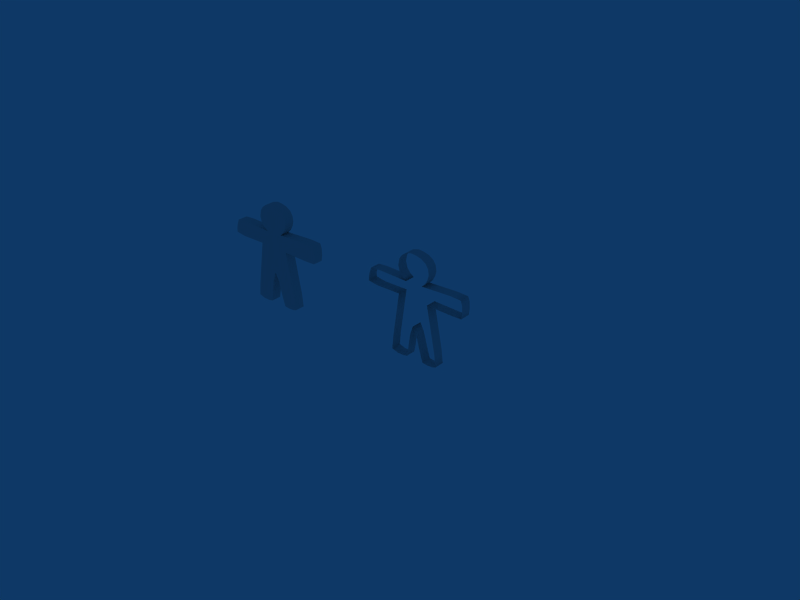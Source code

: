 # Source: event_player_start.blend  (saved by Blender 2.49.0; exported with 4.5.12 LTS)
import bpy
from mathutils import Matrix  # noqa: F401  (used for matrix-valued properties, if any)

bpy.ops.wm.read_factory_settings(use_empty=True)
scene = bpy.context.scene
scene.name = 'Scene'

# ---- collections
col_collection_1 = bpy.data.collections.new('Collection 1'); scene.collection.children.link(col_collection_1)

# ---- world
world_world = bpy.data.worlds.new('World'); scene.world = world_world
world_world.color = (0.05656, 0.2208, 0.4)
world_world.use_sun_shadow = False
world_world.sun_shadow_jitter_overblur = 0.0
world_world.cycles.sampling_method = 'MANUAL'
world_world.cycles.sample_map_resolution = 256

# ---- meshes
me_mesh = bpy.data.meshes.new('Mesh')
me_mesh.from_pydata([(-0.3079, 0.1685, 0.04), (-0.1915, 0.1717, 0.04), (-0.07524, 0.175, 0.04), (0.008182, 0.1695, 0.04), (0.02039, 0.1343, 0.04), (0.02284, 0.08201, 0.04), (0.01554, 0.03706, 0.04), (-0.05895, 0.03626, 0.04), (-0.1615, 0.04034, 0.04), (-0.264, 0.04442, 0.04), (-0.2306, -0.1287, 0.04), (-0.1971, -0.3019, 0.04), (-0.1868, -0.397, 0.04), (-0.2138, -0.4047, 0.04), (-0.2555, -0.4064, 0.04), (-0.2971, -0.4007, 0.04), (-0.3217, -0.3214, 0.04), (-0.3511, -0.213, 0.04), (-0.3817, -0.1532, 0.04), (-0.4054, -0.2224, 0.04), (-0.4205, -0.3291, 0.04), (-0.4332, -0.397, 0.04), (-0.4672, -0.4027, 0.04), (-0.5134, -0.401, 0.04), (-0.562, -0.386, 0.04), (-0.5537, -0.2925, 0.04), (-0.5284, -0.1185, 0.04), (-0.5031, 0.05545, 0.04), (-0.5975, 0.05629, 0.04), (-0.6919, 0.05713, 0.04), (-0.768, 0.07017, 0.04), (-0.7675, 0.1025, 0.04), (-0.7598, 0.136, 0.04), (-0.7459, 0.1732, 0.04), (-0.6725, 0.1773, 0.04), (-0.5577, 0.1719, 0.04), (-0.4428, 0.1665, 0.04), (-0.4729, 0.1891, 0.04), (-0.4956, 0.2184, 0.04), (-0.5085, 0.2644, 0.04), (-0.4984, 0.3143, 0.04), (-0.4786, 0.3436, 0.04), (-0.4485, 0.3669, 0.04), (-0.401, 0.38, 0.04), (-0.3587, 0.3761, 0.04), (-0.3171, 0.3648, 0.04), (-0.2799, 0.3411, 0.04), (-0.259, 0.3078, 0.04), (-0.2528, 0.2667, 0.04), (-0.2634, 0.2273, 0.04), (-0.2822, 0.1933, 0.04), (-0.3079, 0.1685, -0.04), (-0.1915, 0.1717, -0.04), (-0.07524, 0.175, -0.04), (0.008182, 0.1695, -0.04), (0.02039, 0.1343, -0.04), (0.02284, 0.08201, -0.04), (0.01554, 0.03706, -0.04), (-0.05895, 0.03626, -0.04), (-0.1615, 0.04034, -0.04), (-0.264, 0.04442, -0.04), (-0.2306, -0.1287, -0.04), (-0.1971, -0.3019, -0.04), (-0.1868, -0.397, -0.04), (-0.2138, -0.4047, -0.04), (-0.2555, -0.4064, -0.04), (-0.2971, -0.4007, -0.04), (-0.3217, -0.3214, -0.04), (-0.3511, -0.213, -0.04), (-0.3817, -0.1532, -0.04), (-0.4054, -0.2224, -0.04), (-0.4205, -0.3291, -0.04), (-0.4332, -0.397, -0.04), (-0.4672, -0.4027, -0.04), (-0.5134, -0.401, -0.04), (-0.562, -0.386, -0.04), (-0.5537, -0.2925, -0.04), (-0.5284, -0.1185, -0.04), (-0.5031, 0.05545, -0.04), (-0.5975, 0.05629, -0.04), (-0.6919, 0.05713, -0.04), (-0.768, 0.07017, -0.04), (-0.7675, 0.1025, -0.04), (-0.7598, 0.136, -0.04), (-0.7459, 0.1732, -0.04), (-0.6725, 0.1773, -0.04), (-0.5577, 0.1719, -0.04), (-0.4428, 0.1665, -0.04), (-0.4729, 0.1891, -0.04), (-0.4956, 0.2184, -0.04), (-0.5085, 0.2644, -0.04), (-0.4984, 0.3143, -0.04), (-0.4786, 0.3436, -0.04), (-0.4485, 0.3669, -0.04), (-0.401, 0.38, -0.04), (-0.3587, 0.3761, -0.04), (-0.3171, 0.3648, -0.04), (-0.2799, 0.3411, -0.04), (-0.259, 0.3078, -0.04), (-0.2528, 0.2667, -0.04), (-0.2634, 0.2273, -0.04), (-0.2822, 0.1933, -0.04), (-0.3079, 0.1685, -0.04), (-0.3079, 0.1685, 0.04), (-0.1915, 0.1717, -0.04), (-0.1915, 0.1717, 0.04), (-0.07524, 0.175, -0.04), (-0.07524, 0.175, 0.04), (0.008182, 0.1695, -0.04), (0.008182, 0.1695, 0.04), (0.02039, 0.1343, -0.04), (0.02039, 0.1343, 0.04), (0.02284, 0.08201, -0.04), (0.02284, 0.08201, 0.04), (0.01554, 0.03706, -0.04), (0.01554, 0.03706, 0.04), (-0.05895, 0.03626, -0.04), (-0.05895, 0.03626, 0.04), (-0.1615, 0.04034, -0.04), (-0.1615, 0.04034, 0.04), (-0.264, 0.04442, -0.04), (-0.264, 0.04442, 0.04), (-0.2306, -0.1287, -0.04), (-0.2306, -0.1287, 0.04), (-0.1971, -0.3019, -0.04), (-0.1971, -0.3019, 0.04), (-0.1868, -0.397, -0.04), (-0.1868, -0.397, 0.04), (-0.2138, -0.4047, -0.04), (-0.2138, -0.4047, 0.04), (-0.2555, -0.4064, -0.04), (-0.2555, -0.4064, 0.04), (-0.2971, -0.4007, -0.04), (-0.2971, -0.4007, 0.04), (-0.3217, -0.3214, -0.04), (-0.3217, -0.3214, 0.04), (-0.3511, -0.213, -0.04), (-0.3511, -0.213, 0.04), (-0.3817, -0.1532, -0.04), (-0.3817, -0.1532, 0.04), (-0.4054, -0.2224, -0.04), (-0.4054, -0.2224, 0.04), (-0.4205, -0.3291, -0.04), (-0.4205, -0.3291, 0.04), (-0.4332, -0.397, -0.04), (-0.4332, -0.397, 0.04), (-0.4672, -0.4027, -0.04), (-0.4672, -0.4027, 0.04), (-0.5134, -0.401, -0.04), (-0.5134, -0.401, 0.04), (-0.562, -0.386, -0.04), (-0.562, -0.386, 0.04), (-0.5537, -0.2925, -0.04), (-0.5537, -0.2925, 0.04), (-0.5284, -0.1185, -0.04), (-0.5284, -0.1185, 0.04), (-0.5031, 0.05545, -0.04), (-0.5031, 0.05545, 0.04), (-0.5975, 0.05629, -0.04), (-0.5975, 0.05629, 0.04), (-0.6919, 0.05713, -0.04), (-0.6919, 0.05713, 0.04), (-0.768, 0.07017, -0.04), (-0.768, 0.07017, 0.04), (-0.7675, 0.1025, -0.04), (-0.7675, 0.1025, 0.04), (-0.7598, 0.136, -0.04), (-0.7598, 0.136, 0.04), (-0.7459, 0.1732, -0.04), (-0.7459, 0.1732, 0.04), (-0.6725, 0.1773, -0.04), (-0.6725, 0.1773, 0.04), (-0.5577, 0.1719, -0.04), (-0.5577, 0.1719, 0.04), (-0.4428, 0.1665, -0.04), (-0.4428, 0.1665, 0.04), (-0.4729, 0.1891, -0.04), (-0.4729, 0.1891, 0.04), (-0.4956, 0.2184, -0.04), (-0.4956, 0.2184, 0.04), (-0.5085, 0.2644, -0.04), (-0.5085, 0.2644, 0.04), (-0.4984, 0.3143, -0.04), (-0.4984, 0.3143, 0.04), (-0.4786, 0.3436, -0.04), (-0.4786, 0.3436, 0.04), (-0.4485, 0.3669, -0.04), (-0.4485, 0.3669, 0.04), (-0.401, 0.38, -0.04), (-0.401, 0.38, 0.04), (-0.3587, 0.3761, -0.04), (-0.3587, 0.3761, 0.04), (-0.3171, 0.3648, -0.04), (-0.3171, 0.3648, 0.04), (-0.2799, 0.3411, -0.04), (-0.2799, 0.3411, 0.04), (-0.259, 0.3078, -0.04), (-0.259, 0.3078, 0.04), (-0.2528, 0.2667, -0.04), (-0.2528, 0.2667, 0.04), (-0.2634, 0.2273, -0.04), (-0.2634, 0.2273, 0.04), (-0.2822, 0.1933, -0.04), (-0.2822, 0.1933, 0.04)], [], [(42, 44, 43), (42, 45, 44), (41, 45, 42), (41, 46, 45), (40, 46, 41), (40, 47, 46), (39, 47, 40), (39, 48, 47), (39, 49, 48), (38, 49, 39), (38, 50, 49), (37, 50, 38), (37, 0, 50), (36, 0, 37), (33, 35, 34), (1, 3, 2), (32, 35, 33), (32, 36, 35), (0, 3, 1), (0, 4, 3), (4, 0, 36), (32, 4, 36), (31, 4, 32), (31, 5, 4), (30, 5, 31), (30, 6, 5), (29, 28, 30), (28, 27, 30), (27, 6, 30), (26, 9, 27), (9, 6, 27), (26, 10, 9), (8, 6, 9), (7, 6, 8), (25, 18, 26), (18, 10, 26), (18, 11, 10), (25, 19, 18), (17, 11, 18), (16, 11, 17), (25, 20, 19), (24, 20, 25), (16, 12, 11), (15, 12, 16), (24, 21, 20), (23, 21, 24), (23, 22, 21), (15, 13, 12), (14, 13, 15), (93, 94, 95), (93, 95, 96), (92, 93, 96), (92, 96, 97), (91, 92, 97), (91, 97, 98), (90, 91, 98), (90, 98, 99), (90, 99, 100), (89, 90, 100), (89, 100, 101), (88, 89, 101), (88, 101, 51), (87, 88, 51), (84, 85, 86), (52, 53, 54), (83, 84, 86), (83, 86, 87), (51, 52, 54), (51, 54, 55), (87, 51, 55), (83, 87, 55), (82, 83, 55), (82, 55, 56), (81, 82, 56), (81, 56, 57), (80, 81, 79), (79, 81, 78), (78, 81, 57), (77, 78, 60), (60, 78, 57), (77, 60, 61), (59, 60, 57), (58, 59, 57), (76, 77, 69), (69, 77, 61), (69, 61, 62), (76, 69, 70), (68, 69, 62), (67, 68, 62), (76, 70, 71), (75, 76, 71), (67, 62, 63), (66, 67, 63), (75, 71, 72), (74, 75, 72), (74, 72, 73), (66, 63, 64), (65, 66, 64), (103, 105, 104, 102), (105, 107, 106, 104), (107, 109, 108, 106), (109, 111, 110, 108), (111, 113, 112, 110), (113, 115, 114, 112), (115, 117, 116, 114), (117, 119, 118, 116), (119, 121, 120, 118), (121, 123, 122, 120), (123, 125, 124, 122), (125, 127, 126, 124), (127, 129, 128, 126), (129, 131, 130, 128), (131, 133, 132, 130), (133, 135, 134, 132), (135, 137, 136, 134), (137, 139, 138, 136), (139, 141, 140, 138), (141, 143, 142, 140), (143, 145, 144, 142), (145, 147, 146, 144), (147, 149, 148, 146), (149, 151, 150, 148), (151, 153, 152, 150), (153, 155, 154, 152), (155, 157, 156, 154), (157, 159, 158, 156), (159, 161, 160, 158), (161, 163, 162, 160), (163, 165, 164, 162), (165, 167, 166, 164), (167, 169, 168, 166), (169, 171, 170, 168), (171, 173, 172, 170), (173, 175, 174, 172), (175, 177, 176, 174), (177, 179, 178, 176), (179, 181, 180, 178), (181, 183, 182, 180), (183, 185, 184, 182), (185, 187, 186, 184), (187, 189, 188, 186), (189, 191, 190, 188), (191, 193, 192, 190), (193, 195, 194, 192), (195, 197, 196, 194), (197, 199, 198, 196), (199, 201, 200, 198), (201, 203, 202, 200), (203, 103, 102, 202)])
me_mesh.use_remesh_preserve_volume = False
me_mesh.use_remesh_preserve_attributes = False
me_mesh.use_mirror_vertex_groups = False
me_mesh.update()

# ---- curves / text
cu_curve_001 = bpy.data.curves.new('Curve.001', 'CURVE')
cu_curve_001.dimensions = '3D'
_sp = cu_curve_001.splines.new('BEZIER'); _sp.bezier_points.add(16)
_sp.bezier_points.foreach_set('co', [0.008182, 0.1695, 0.0, 0.01554, 0.03706, 0.0, -0.264, 0.04442, 0.0, -0.1868, -0.397, 0.0, -0.2971, -0.4007, 0.0, -0.3817, -0.1532, 0.0, -0.4332, -0.397, 0.0, -0.562, -0.386, 0.0, -0.5031, 0.05545, 0.0, -0.768, 0.07017, 0.0, -0.7459, 0.1732, 0.0, -0.4428, 0.1665, 0.0, -0.5085, 0.2644, 0.0, -0.4485, 0.3669, 0.0, -0.3171, 0.3648, 0.0, -0.2528, 0.2667, 0.0, -0.3079, 0.1685, 0.0])
_sp.bezier_points.foreach_set('handle_left', [-0.04782, 0.1822, 0.0, 0.02772, 0.07023, 0.0, -0.1708, 0.04196, 0.0, -0.1778, -0.3669, 0.0, -0.2603, -0.4104, 0.0, -0.3517, -0.163, 0.0, -0.4197, -0.3739, 0.0, -0.5154, -0.4098, 0.0, -0.5227, -0.09169, 0.0, -0.7071, 0.04697, 0.0, -0.7624, 0.1333, 0.0, -0.5439, 0.1687, 0.0, -0.5013, 0.2067, 0.0, -0.484, 0.3416, 0.0, -0.3598, 0.3766, 0.0, -0.2522, 0.3111, 0.0, -0.2793, 0.1875, 0.0])
_sp.bezier_points.foreach_set('handle_right', [0.02527, 0.1509, 0.0, -0.03559, 0.0322, 0.0, -0.2383, -0.1027, 0.0, -0.2016, -0.4074, 0.0, -0.318, -0.3617, 0.0, -0.4117, -0.1782, 0.0, -0.4579, -0.4043, 0.0, -0.568, -0.3595, 0.0, -0.5914, 0.06036, 0.0, -0.7716, 0.1027, 0.0, -0.707, 0.1853, 0.0, -0.4757, 0.1891, 0.0, -0.5029, 0.3296, 0.0, -0.3969, 0.3917, 0.0, -0.2713, 0.3465, 0.0, -0.259, 0.2259, 0.0, -0.2025, 0.1688, 0.0])
for _p, _l, _r in zip(_sp.bezier_points, ['FREE', 'FREE', 'VECTOR', 'FREE', 'FREE', 'FREE', 'FREE', 'FREE', 'VECTOR', 'FREE', 'FREE', 'VECTOR', 'FREE', 'FREE', 'FREE', 'FREE', 'FREE'], ['FREE', 'FREE', 'VECTOR', 'FREE', 'FREE', 'FREE', 'FREE', 'FREE', 'VECTOR', 'FREE', 'FREE', 'FREE', 'FREE', 'FREE', 'FREE', 'FREE', 'VECTOR']): _p.handle_left_type = _l; _p.handle_right_type = _r
_sp.order_v = 2
_sp.resolution_u = 3
_sp.resolution_v = 4
_sp.use_cyclic_u = True
cu_curve_001.use_path_clamp = True
cu_curve_001.use_deform_bounds = True
cu_curve_001.use_radius = False
cu_curve_001.bevel_resolution = 0
cu_curve_001.extrude = 0.04
cu_curve_001.fill_mode = 'HALF'
cu_curve_001.twist_mode = 'Z_UP'

# ---- objects
ob_curve_001 = bpy.data.objects.new('Curve.001', cu_curve_001)
ob_curve = bpy.data.objects.new('Curve', me_mesh)

# ---- transforms, parenting, visibility, modifiers, constraints
ob_curve_001.location = (1.671, 0.01839, 0.00423)
ob_curve_001.rotation_euler = (1.571, -0.0, 0.0)
ob_curve_001.lock_rotations_4d = False
ob_curve_001.empty_display_type = 'ARROWS'
ob_curve_001.lineart.crease_threshold = 0.0
ob_curve.location = (0.3688, 0.01839, 2.891e-09)
ob_curve.rotation_euler = (1.571, -0.0, 0.0)
ob_curve.lock_rotations_4d = False
ob_curve.empty_display_type = 'ARROWS'
ob_curve.lineart.crease_threshold = 0.0

# ---- collection membership
col_collection_1.objects.link(ob_curve_001)
col_collection_1.objects.link(ob_curve)

# ---- scene / render settings (as saved in the file)
scene.frame_start = 1; scene.frame_end = 250; scene.frame_set(1)
scene.render.engine = 'BLENDER_EEVEE_NEXT'
scene.render.image_settings.file_format = 'JPEG'
scene.render.image_settings.color_mode = 'RGB'
scene.render.image_settings.compression = 90
scene.render.resolution_x = 800
scene.render.resolution_y = 600
scene.render.pixel_aspect_x = 100.0
scene.render.pixel_aspect_y = 100.0
scene.render.fps = 25
scene.render.dither_intensity = 0.0
scene.render.use_compositing = False
scene.render.use_sequencer = False
scene.render.bake_margin = 2
scene.render.bake_bias = 0.0
scene.render.use_stamp_time = False
scene.render.use_stamp_date = False
scene.render.use_stamp_frame = False
scene.render.use_stamp_camera = False
scene.render.use_stamp_scene = False
scene.render.use_stamp_filename = False
scene.render.use_stamp_render_time = False
scene.render.stamp_font_size = 0
scene.cycles.use_denoising = False
scene.cycles.samples = 10
scene.cycles.sampling_pattern = 'TABULATED_SOBOL'
scene.cycles.light_sampling_threshold = 0.0
scene.cycles.use_adaptive_sampling = False
scene.cycles.use_light_tree = False
scene.cycles.blur_glossy = 0.0
scene.cycles.volume_bounces = 1
scene.cycles.pixel_filter_type = 'GAUSSIAN'
scene.cycles.sample_clamp_indirect = 0.0
scene.view_settings.view_transform = 'Raw'
bpy.context.view_layer.update()

# ---- added for rendering (the .blend has no active camera): camera
cam_auto = bpy.data.cameras.new('AutoCamera')
cam_auto.lens = 50.0
cam_auto.sensor_width = 36.0
cam_auto.clip_end = 1000.0
ob_auto_camera = bpy.data.objects.new('AutoCamera', cam_auto)
scene.collection.objects.link(ob_auto_camera)
ob_auto_camera.location = (5.40218, -5.09163, 3.394)
ob_auto_camera.rotation_euler = (1.09748, -7.21219e-08, 0.694738)
scene.camera = ob_auto_camera
bpy.context.view_layer.update()
